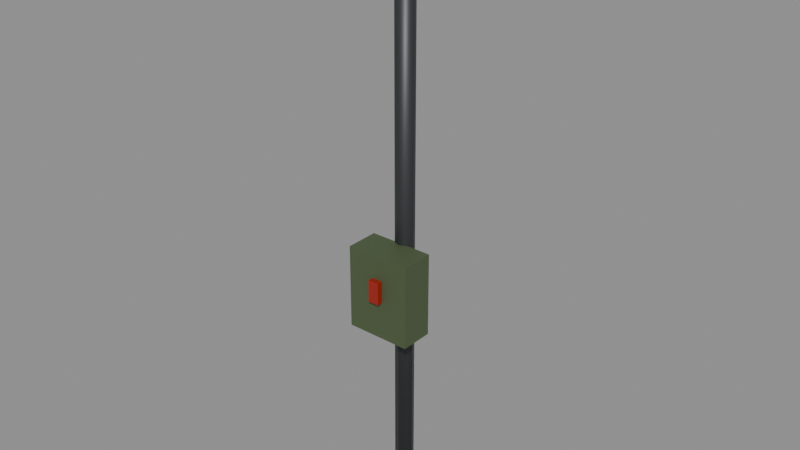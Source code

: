 # Source: alarm.blend  (saved by Blender 5.1.30; exported with 4.5.12 LTS)
import bpy
from mathutils import Matrix  # noqa: F401  (used for matrix-valued properties, if any)

bpy.ops.wm.read_factory_settings(use_empty=True)
scene = bpy.context.scene
scene.name = 'Scene'

# ---- materials (node trees are filled in below, after node groups)
mat_alarm_pole = bpy.data.materials.new('alarm_pole')
mat_alarm_red = bpy.data.materials.new('alarm_red')
mat_alarm_box = bpy.data.materials.new('alarm_box')

# ---- material node trees
mat_alarm_pole.use_nodes = True; mat_alarm_pole.node_tree.nodes.clear()
_N = mat_alarm_pole.node_tree.nodes; _L = mat_alarm_pole.node_tree.links
n0 = _N.new('ShaderNodeBsdfPrincipled'); n0.name = 'Principled BSDF'; n0.location = (-200, 100)
n0.inputs[0].default_value = (0.06848, 0.07421, 0.07819, 1.0)
n0.inputs[1].default_value = 0.7
n1 = _N.new('ShaderNodeOutputMaterial'); n1.name = 'Material Output'; n1.location = (200, 100)
_L.new(n0.outputs[0], n1.inputs[0])
n1.is_active_output = True
mat_alarm_red.use_nodes = True; mat_alarm_red.node_tree.nodes.clear()
_N = mat_alarm_red.node_tree.nodes; _L = mat_alarm_red.node_tree.links
n0 = _N.new('ShaderNodeBsdfPrincipled'); n0.name = 'Principled BSDF'; n0.location = (-200, 100)
n0.inputs[0].default_value = (0.4342, 0.02315, 0.01298, 1.0)
n0.inputs[1].default_value = 0.3
n0.inputs[2].default_value = 0.4
n1 = _N.new('ShaderNodeOutputMaterial'); n1.name = 'Material Output'; n1.location = (200, 100)
_L.new(n0.outputs[0], n1.inputs[0])
n1.is_active_output = True
mat_alarm_box.use_nodes = True; mat_alarm_box.node_tree.nodes.clear()
_N = mat_alarm_box.node_tree.nodes; _L = mat_alarm_box.node_tree.links
n0 = _N.new('ShaderNodeBsdfPrincipled'); n0.name = 'Principled BSDF'; n0.location = (-200, 100)
n0.inputs[0].default_value = (0.1022, 0.1441, 0.06848, 1.0)
n0.inputs[1].default_value = 0.4
n0.inputs[2].default_value = 0.6
n1 = _N.new('ShaderNodeOutputMaterial'); n1.name = 'Material Output'; n1.location = (200, 100)
_L.new(n0.outputs[0], n1.inputs[0])
n1.is_active_output = True

# ---- meshes
me_alarm = bpy.data.meshes.new('Alarm')
me_alarm.from_pydata([(-0.175, -0.21, 1.075), (-0.175, -0.21, 1.525), (0.0, 0.05, 0.0), (0.0, 0.05, 3.2), (0.03536, 0.03536, 0.0), (0.03536, 0.03536, 3.2), (0.05, 0.0, 0.0), (0.05, 0.0, 3.2), (0.03536, -0.03536, 0.0), (0.03536, -0.03536, 3.2), (0.0, -0.05, 0.0), (0.0, -0.05, 3.2), (-0.03536, -0.03536, 0.0), (-0.03536, -0.03536, 3.2), (-0.05, 0.0, 0.0), (-0.05, 0.0, 3.2), (-0.03536, 0.03536, 0.0), (-0.03536, 0.03536, 3.2), (0.0, 0.075, 3.26), (0.0, -0.275, 3.16), (0.08, 0.075, 3.239), (0.03, -0.275, 3.152), (0.1386, 0.075, 3.18), (0.05196, -0.275, 3.13), (0.16, 0.075, 3.1), (0.06, -0.275, 3.1), (0.1386, 0.075, 3.02), (0.05196, -0.275, 3.07), (0.08, 0.075, 2.961), (0.03, -0.275, 3.048), (0.0, 0.075, 2.94), (0.0, -0.275, 3.04), (-0.08, 0.075, 2.961), (-0.03, -0.275, 3.048), (-0.1386, 0.075, 3.02), (-0.05196, -0.275, 3.07), (-0.16, 0.075, 3.1), (-0.06, -0.275, 3.1), (-0.1386, 0.075, 3.18), (-0.05196, -0.275, 3.13), (-0.08, 0.075, 3.239), (-0.03, -0.275, 3.152), (0.0, 0.2, 3.19), (0.0, -7.451e-09, 3.19), (0.0529, 0.2, 3.173), (0.0529, 0.0, 3.173), (0.0856, 0.2, 3.128), (0.0856, 0.0, 3.128), (0.0856, 0.2, 3.072), (0.0856, 0.0, 3.072), (0.0529, 0.2, 3.027), (0.0529, 0.0, 3.027), (0.0, 0.2, 3.01), (0.0, 7.451e-09, 3.01), (-0.0529, 0.2, 3.027), (-0.0529, 0.0, 3.027), (-0.0856, 0.2, 3.072), (-0.0856, 0.0, 3.072), (-0.0856, 0.2, 3.128), (-0.0856, 0.0, 3.128), (-0.0529, 0.2, 3.173), (-0.0529, 0.0, 3.173), (-0.175, -0.03, 1.075), (-0.175, -0.03, 1.525), (0.175, -0.21, 1.075), (0.175, -0.21, 1.525), (0.175, -0.03, 1.075), (0.175, -0.03, 1.525), (-0.03, -0.24, 1.28), (-0.03, -0.24, 1.4), (-0.03, -0.2, 1.28), (-0.03, -0.2, 1.4), (0.03, -0.24, 1.28), (0.03, -0.24, 1.4), (0.03, -0.2, 1.28), (0.03, -0.2, 1.4), (0.0, -0.01, 1.4), (0.0, -0.01, 3.0), (0.01, -0.02, 1.4), (0.01, -0.02, 3.0), (0.0, -0.03, 1.4), (0.0, -0.03, 3.0), (-0.01, -0.02, 1.4), (-0.01, -0.02, 3.0)], [], [(52, 53, 55, 54), (46, 47, 49, 48), (2, 3, 5, 4), (26, 27, 29, 28), (20, 21, 23, 22), (4, 5, 7, 6), (24, 25, 27, 26), (54, 55, 57, 56), (6, 7, 9, 8), (75, 71, 69, 73), (48, 49, 51, 50), (8, 9, 11, 10), (68, 69, 71, 70), (18, 19, 21, 20), (10, 11, 13, 12), (22, 23, 25, 24), (70, 74, 72, 68), (12, 13, 15, 14), (5, 3, 17, 15, 13, 11, 9, 7), (67, 63, 1, 65), (14, 15, 17, 16), (66, 67, 65, 64), (16, 17, 3, 2), (2, 4, 6, 8, 10, 12, 14, 16), (44, 45, 47, 46), (64, 65, 1, 0), (28, 29, 31, 30), (70, 71, 75, 74), (30, 31, 33, 32), (79, 77, 83, 81), (50, 51, 53, 52), (32, 33, 35, 34), (42, 43, 45, 44), (62, 66, 64, 0), (34, 35, 37, 36), (74, 75, 73, 72), (36, 37, 39, 38), (78, 79, 81, 80), (22, 24, 26, 28, 30, 32, 34, 36, 38, 40, 18, 20), (38, 39, 41, 40), (76, 77, 79, 78), (62, 63, 67, 66), (40, 41, 19, 18), (29, 27, 25, 23, 21, 19, 41, 39, 37, 35, 33, 31), (56, 57, 59, 58), (49, 47, 45, 43, 61, 59, 57, 55, 53, 51), (0, 1, 63, 62), (58, 59, 61, 60), (72, 73, 69, 68), (60, 61, 43, 42), (54, 56, 58, 60, 42, 44, 46, 48, 50, 52), (80, 81, 83, 82), (82, 83, 77, 76), (78, 80, 82, 76)])
me_alarm.polygons.foreach_set('use_smooth', [1, 1, 1, 1, 1, 1, 1, 1, 1, 0, 1, 1, 0, 1, 1, 1, 0, 1, 1, 0, 1, 0, 1, 1, 1, 0, 1, 0, 1, 1, 1, 1, 1, 0, 1, 0, 1, 1, 1, 1, 1, 0, 1, 1, 1, 1, 0, 1, 0, 1, 1, 1, 1, 1])
me_alarm.polygons.foreach_set('material_index', [1, 1, 0, 1, 1, 0, 1, 1, 0, 1, 1, 0, 1, 1, 0, 1, 1, 0, 0, 2, 0, 2, 0, 0, 1, 2, 1, 1, 1, 0, 1, 1, 1, 2, 1, 1, 1, 0, 1, 1, 0, 2, 1, 1, 1, 1, 2, 1, 1, 1, 1, 0, 0, 0])
_uv = me_alarm.uv_layers.new(name='UVMap')
_uv.uv.foreach_set('vector', [0.0, 0.4, 0.0, 1.49e-08, -0.1058, 0.0, -0.1058, 0.4, 0.4, 6.256, 0.0, 6.256, 0.0, 6.144, 0.4, 6.144, 0.0, 0.0, 0.0, 6.4, 0.07071, 6.4, 0.07071, 0.0, 0.15, 6.04, -0.55, 6.14, -0.55, 6.096, 0.15, 5.923, 0.15, 6.477, -0.55, 6.304, -0.55, 6.26, 0.15, 6.36, 0.07071, 0.0, 0.07071, 6.4, 0.0, 6.4, 0.0, 0.0, 0.15, 6.2, -0.55, 6.2, -0.55, 6.14, 0.15, 6.04, 0.4, 6.054, 0.0, 6.054, 0.0, 6.144, 0.4, 6.144, 0.0, 0.0, 0.0, 6.4, -0.07071, 6.4, -0.07071, 0.0, 0.06, -0.4, -0.06, -0.4, -0.06, -0.48, 0.06, -0.48, 0.4, 6.144, 0.0, 6.144, 0.0, 6.054, 0.4, 6.054, 0.07071, 0.0, 0.07071, 6.4, 0.0, 6.4, 0.0, 0.0, -0.48, 2.56, -0.48, 2.8, -0.4, 2.8, -0.4, 2.56, 0.0, 0.15, 0.0, -0.55, 0.06, -0.55, 0.16, 0.15, 0.0, 0.0, 0.0, 6.4, -0.07071, 6.4, -0.07071, 0.0, 0.15, 6.36, -0.55, 6.26, -0.55, 6.2, 0.15, 6.2, -0.06, -0.4, 0.06, -0.4, 0.06, -0.48, -0.06, -0.48, -0.07071, 0.0, -0.07071, 6.4, 0.0, 6.4, 0.0, 0.0, 0.07071, 0.07071, 0.0, 0.1, -0.07071, 0.07071, -0.1, 0.0, -0.07071, -0.07071, 0.0, -0.1, 0.07071, -0.07071, 0.1, 0.0, 0.35, -0.06, -0.35, -0.06, -0.35, -0.42, 0.35, -0.42, 0.0, 0.0, 0.0, 6.4, 0.07071, 6.4, 0.07071, 0.0, -0.06, 2.15, -0.06, 3.05, -0.42, 3.05, -0.42, 2.15, -0.07071, 0.0, -0.07071, 6.4, 0.0, 6.4, 0.0, 0.0, 0.0, 0.1, 0.07071, 0.07071, 0.1, 0.0, 0.07071, -0.07071, 0.0, -0.1, -0.07071, -0.07071, -0.1, 0.0, -0.07071, 0.07071, 0.4, 6.346, 0.0, 6.346, 0.0, 6.256, 0.4, 6.256, 0.35, 2.15, 0.35, 3.05, -0.35, 3.05, -0.35, 2.15, 0.16, 0.15, 0.06, -0.55, 0.0, -0.55, 0.0, 0.15, -0.06, 2.56, -0.06, 2.8, 0.06, 2.8, 0.06, 2.56, 0.0, 0.15, 0.0, -0.55, -0.06, -0.55, -0.16, 0.15, 0.02, -0.04, 0.0, -0.02, -0.02, -0.04, 0.0, -0.06, 0.1058, 0.4, 0.1058, 0.0, 0.0, 1.49e-08, 0.0, 0.4, 0.15, 5.923, -0.55, 6.096, -0.55, 6.14, 0.15, 6.04, 0.0, 0.4, 0.0, -1.49e-08, 0.1058, 0.0, 0.1058, 0.4, -0.35, -0.06, 0.35, -0.06, 0.35, -0.42, -0.35, -0.42, 0.15, 6.04, -0.55, 6.14, -0.55, 6.2, 0.15, 6.2, -0.4, 2.56, -0.4, 2.8, -0.48, 2.8, -0.48, 2.56, 0.15, 6.2, -0.55, 6.2, -0.55, 6.26, 0.15, 6.36, -0.04, 2.8, -0.04, 6.0, -0.06, 6.0, -0.06, 2.8, 0.2771, 6.36, 0.32, 6.2, 0.2771, 6.04, 0.16, 5.923, 0.0, 5.88, -0.16, 5.923, -0.2771, 6.04, -0.32, 6.2, -0.2771, 6.36, -0.16, 6.477, 0.0, 6.52, 0.16, 6.477, 0.15, 6.36, -0.55, 6.26, -0.55, 6.304, 0.15, 6.477, -0.02, 2.8, -0.02, 6.0, -0.04, 6.0, -0.04, 2.8, -0.35, 2.15, -0.35, 3.05, 0.35, 3.05, 0.35, 2.15, -0.16, 0.15, -0.06, -0.55, 0.0, -0.55, 0.0, 0.15, 0.06, 6.096, 0.1039, 6.14, 0.12, 6.2, 0.1039, 6.26, 0.06, 6.304, 0.0, 6.32, -0.06, 6.304, -0.1039, 6.26, -0.12, 6.2, -0.1039, 6.14, -0.06, 6.096, 0.0, 6.08, 0.4, 6.144, 0.0, 6.144, 0.0, 6.256, 0.4, 6.256, 0.1712, 6.144, 0.1712, 6.256, 0.1058, 6.346, 0.0, 6.38, -0.1058, 6.346, -0.1712, 6.256, -0.1712, 6.144, -0.1058, 6.054, 0.0, 6.02, 0.1058, 6.054, -0.42, 2.15, -0.42, 3.05, -0.06, 3.05, -0.06, 2.15, 0.4, 6.256, 0.0, 6.256, 0.0, 6.346, 0.4, 6.346, 0.06, 2.56, 0.06, 2.8, -0.06, 2.8, -0.06, 2.56, -0.1058, 0.4, -0.1058, 0.0, 0.0, -1.49e-08, 0.0, 0.4, -0.1058, 6.054, -0.1712, 6.144, -0.1712, 6.256, -0.1058, 6.346, 0.0, 6.38, 0.1058, 6.346, 0.1712, 6.256, 0.1712, 6.144, 0.1058, 6.054, 0.0, 6.02, -0.06, 2.8, -0.06, 6.0, -0.04, 6.0, -0.04, 2.8, -0.04, 2.8, -0.04, 6.0, -0.02, 6.0, -0.02, 2.8, 0.02, -0.04, 0.0, -0.06, -0.02, -0.04, 0.0, -0.02])
me_alarm.materials.append(mat_alarm_pole)
me_alarm.materials.append(mat_alarm_red)
me_alarm.materials.append(mat_alarm_box)
me_alarm.update()

# ---- objects
ob_alarm = bpy.data.objects.new('Alarm', me_alarm)

# ---- transforms, parenting, visibility, modifiers, constraints
ob_alarm.location = (0.0, 0.0, 0.0)

# ---- collection membership
scene.collection.objects.link(ob_alarm)

# ---- scene / render settings (as saved in the file)
scene.frame_start = 1; scene.frame_end = 250; scene.frame_set(1)
scene.render.engine = 'BLENDER_EEVEE_NEXT'
scene.render.bake_bias = 0.0
scene.render.bake_samples = 0
scene.cycles.sampling_pattern = 'TABULATED_SOBOL'
scene.eevee.use_volume_custom_range = False
bpy.context.view_layer.update()

# ---- added for rendering (the .blend has no active camera and no usable light): camera, sun + grey world if the file has none
cam_auto = bpy.data.cameras.new('AutoCamera')
cam_auto.lens = 50.0
cam_auto.sensor_width = 36.0
cam_auto.clip_end = 1000.0
ob_auto_camera = bpy.data.objects.new('AutoCamera', cam_auto)
scene.collection.objects.link(ob_auto_camera)
ob_auto_camera.location = (3.06523, -3.71578, 4.08219)
ob_auto_camera.rotation_euler = (1.09748, -7.21219e-08, 0.694738)
scene.camera = ob_auto_camera
light_auto_sun = bpy.data.lights.new('AutoSun', 'SUN')
light_auto_sun.energy = 3.0
light_auto_sun.angle = 0.0523599
ob_auto_sun = bpy.data.objects.new('AutoSun', light_auto_sun)
scene.collection.objects.link(ob_auto_sun)
ob_auto_sun.rotation_euler = (0.872665, 0.174533, 0.523599)
if scene.world is None:
    world_auto = bpy.data.worlds.new('AutoWorld')
    world_auto.color = (0.3, 0.3, 0.3)
    scene.world = world_auto
bpy.context.view_layer.update()
